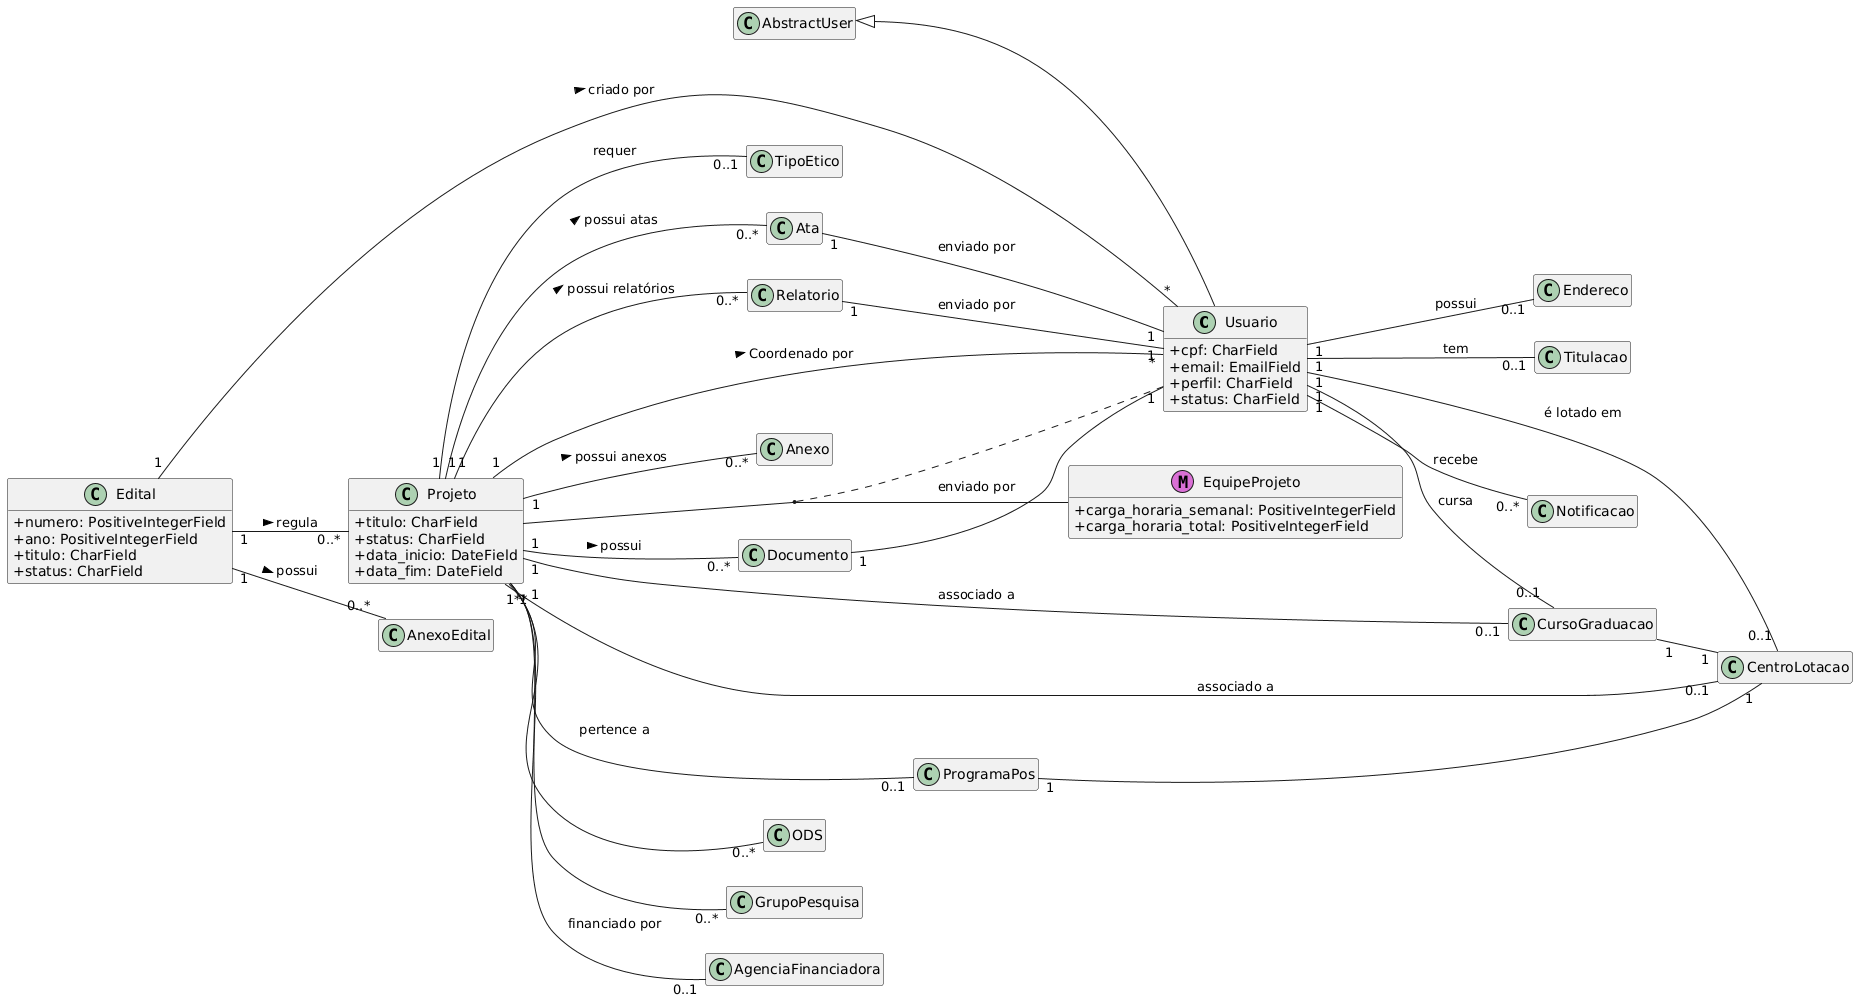

The diagram above was rendered by PlantUML. Its source (embedded in the PNG):
@startuml
' Dica: Cole este código em http://www.plantuml.com/plantuml/ para gerar o diagrama

skinparam classAttributeIconSize 0
hide empty members
left to right direction

' --- Classes Principais ---

class Usuario extends AbstractUser {
  + cpf: CharField
  + email: EmailField
  + perfil: CharField
  + status: CharField
}

class Projeto {
  + titulo: CharField
  + status: CharField
  + data_inicio: DateField
  + data_fim: DateField
}

class Edital {
  + numero: PositiveIntegerField
  + ano: PositiveIntegerField
  + titulo: CharField
  + status: CharField
}

class EquipeProjeto << (M,orchid) >> {
  + carga_horaria_semanal: PositiveIntegerField
  + carga_horaria_total: PositiveIntegerField
}


' --- Classes de Apoio (Simples) ---

class Endereco
class Titulacao
class CentroLotacao
class CursoGraduacao
class ProgramaPos
class ODS
class GrupoPesquisa
class AgenciaFinanciadora
class TipoEtico

' --- Classes Relacionadas a Projeto ---
class Documento
class Ata
class Anexo
class Relatorio

' --- Classes Relacionadas a Edital ---
class AnexoEdital

' --- Classe de Notificação ---
class Notificacao


' --- Relacionamentos ---

' Relacionamentos com Usuario
Usuario "1" -- "0..1" Endereco : possui
Usuario "1" -- "0..*" Notificacao : recebe
Usuario "1" -- "0..1" Titulacao : tem
Usuario "1" -- "0..1" CentroLotacao : é lotado em
Usuario "1" -- "0..1" CursoGraduacao : cursa

' Relacionamentos com Projeto (Central)
Projeto "1" -- "*" Usuario : Coordenado por >
Projeto "1" -- "0..1" CursoGraduacao : associado a
Projeto "1" -- "0..1" CentroLotacao : associado a
Projeto "1" -- "0..1" AgenciaFinanciadora : financiado por
Projeto "1" -- "0..1" TipoEtico : requer
Projeto "1" -- "0..1" ProgramaPos : pertence a
Projeto "*" -- "0..*" ODS
Projeto "*" -- "0..*" GrupoPesquisa
Projeto "1" -- "0..*" Documento : possui >
Projeto "1" -- "0..*" Ata : possui atas >
Projeto "1" -- "0..*" Anexo : possui anexos >
Projeto "1" -- "0..*" Relatorio : possui relatórios >

' Relacionamento Muitos-para-Muitos entre Projeto e Usuario através de EquipeProjeto
(Projeto, EquipeProjeto) .. Usuario

' Relacionamentos com Edital
Edital "1" -- "0..*" AnexoEdital : possui >
Edital "1" -- "0..*" Projeto : regula >
Edital "1" -- "*" Usuario : criado por >

' Outros relacionamentos
CursoGraduacao "1" -- "1" CentroLotacao
ProgramaPos "1" -- "1" CentroLotacao

' Relacionamentos para itens enviados por usuário
Documento "1" -- "1" Usuario : enviado por
Ata "1" -- "1" Usuario : enviado por
Relatorio "1" -- "1" Usuario : enviado por
@enduml